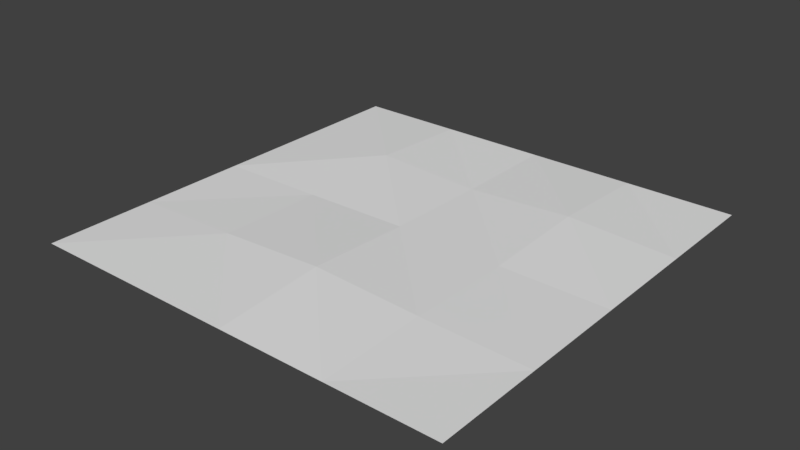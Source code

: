 # Source: Piece_0_1.blend  (saved by Blender 2.78.0; exported with 4.5.12 LTS)
import bpy
from mathutils import Matrix  # noqa: F401  (used for matrix-valued properties, if any)

bpy.ops.wm.read_factory_settings(use_empty=True)
scene = bpy.context.scene
scene.name = 'Scene'

# ---- collections
col_collection_1 = bpy.data.collections.new('Collection 1'); scene.collection.children.link(col_collection_1)

# ---- materials (node trees are filled in below, after node groups)
mat_material = bpy.data.materials.new('Material')
mat_material.alpha_threshold = 0.0
mat_material.use_transparent_shadow = False
mat_material.roughness = 0.5
mat_material.line_color = (0.0, 0.0, 0.0, 1.0)

# ---- material node trees

# ---- world
world_world = bpy.data.worlds.new('World'); scene.world = world_world
world_world.color = (0.05088, 0.05088, 0.05088)
world_world.use_sun_shadow = False
world_world.sun_shadow_jitter_overblur = 0.0
world_world.cycles.sampling_method = 'MANUAL'

# ---- meshes
me_cube = bpy.data.meshes.new('Cube')
me_cube.from_pydata([(1.605, 1.605, 1.001), (1.605, -1.605, 1.001), (-1.605, -1.605, 1.001), (-1.605, 1.605, 1.001), (1.605, 1.721e-06, 1.001), (5.544e-07, 1.605, 1.001), (-6.776e-07, -1.605, 1.001), (-1.605, 3.065e-06, 1.001), (-6.167e-08, 1.298e-05, 1.019), (1.605, -0.8025, 1.001), (-0.8025, 1.605, 1.001), (-0.8025, -1.605, 1.001), (-1.605, 0.8025, 1.001), (1.605, 0.8025, 1.001), (0.8025, 1.605, 1.001), (0.8025, -1.605, 1.001), (-1.605, -0.8025, 1.001), (-3.696e-07, -0.8025, 1.06), (2.464e-07, 0.8025, 1.001), (0.8025, 1.439e-06, 1.007), (-0.8025, 2.111e-06, 1.007), (-0.8025, 0.8025, 1.042), (0.8025, 0.8025, 1.042), (0.8015, -0.802, 1.022), (-0.8015, -0.802, 1.022)], [], [(24, 2, 11), (17, 15, 23), (18, 19, 22), (21, 7, 20), (21, 8, 18), (10, 18, 5), (3, 21, 10), (22, 4, 13), (14, 13, 0), (5, 22, 14), (9, 15, 1), (19, 9, 4), (8, 23, 19), (24, 6, 17), (20, 17, 8), (20, 16, 24), (24, 16, 2), (17, 6, 15), (18, 8, 19), (21, 12, 7), (21, 20, 8), (10, 21, 18), (3, 12, 21), (22, 19, 4), (14, 22, 13), (5, 18, 22), (9, 23, 15), (19, 23, 9), (8, 17, 23), (24, 11, 6), (20, 24, 17), (20, 7, 16)])
_uv = me_cube.uv_layers.new(name='UVMap')
_uv.uv.foreach_set('vector', [0.06389, 0.8141, 0.00266, 0.7529, 0.06379, 0.7529, 0.1249, 0.8141, 0.1861, 0.7529, 0.186, 0.8142, 0.125, 0.9364, 0.1861, 0.8752, 0.1861, 0.9364, 0.06381, 0.9363, 0.002656, 0.8752, 0.06379, 0.8752, 0.06381, 0.9363, 0.1249, 0.8752, 0.125, 0.9364, 0.06387, 0.9975, 0.125, 0.9364, 0.125, 0.9975, 0.002714, 0.9975, 0.06381, 0.9363, 0.06387, 0.9975, 0.1861, 0.9364, 0.2472, 0.8752, 0.2472, 0.9364, 0.1861, 0.9975, 0.2472, 0.9364, 0.2472, 0.9975, 0.125, 0.9975, 0.1861, 0.9364, 0.1861, 0.9975, 0.2472, 0.8141, 0.1861, 0.7529, 0.2472, 0.753, 0.1861, 0.8752, 0.2472, 0.8141, 0.2472, 0.8752, 0.1249, 0.8752, 0.186, 0.8142, 0.1861, 0.8752, 0.06389, 0.8141, 0.1249, 0.7529, 0.1249, 0.8141, 0.06379, 0.8752, 0.1249, 0.8141, 0.1249, 0.8752, 0.06379, 0.8752, 0.002659, 0.8141, 0.06389, 0.8141, 0.06389, 0.8141, 0.002659, 0.8141, 0.00266, 0.7529, 0.1249, 0.8141, 0.1249, 0.7529, 0.1861, 0.7529, 0.125, 0.9364, 0.1249, 0.8752, 0.1861, 0.8752, 0.06381, 0.9363, 0.002642, 0.9363, 0.002656, 0.8752, 0.06381, 0.9363, 0.06379, 0.8752, 0.1249, 0.8752, 0.06387, 0.9975, 0.06381, 0.9363, 0.125, 0.9364, 0.002714, 0.9975, 0.002642, 0.9363, 0.06381, 0.9363, 0.1861, 0.9364, 0.1861, 0.8752, 0.2472, 0.8752, 0.1861, 0.9975, 0.1861, 0.9364, 0.2472, 0.9364, 0.125, 0.9975, 0.125, 0.9364, 0.1861, 0.9364, 0.2472, 0.8141, 0.186, 0.8142, 0.1861, 0.7529, 0.1861, 0.8752, 0.186, 0.8142, 0.2472, 0.8141, 0.1249, 0.8752, 0.1249, 0.8141, 0.186, 0.8142, 0.06389, 0.8141, 0.06379, 0.7529, 0.1249, 0.7529, 0.06379, 0.8752, 0.06389, 0.8141, 0.1249, 0.8141, 0.06379, 0.8752, 0.002656, 0.8752, 0.002659, 0.8141])
_ca = me_cube.color_attributes.new('Col', 'BYTE_COLOR', 'CORNER')
_ca.data.foreach_set('color', [0.2232, 0.2831, 0.02217, 1.0, 0.2232, 0.2831, 0.02217, 1.0, 0.2232, 0.2831, 0.02217, 1.0, 0.2232, 0.2831, 0.02217, 1.0, 0.2232, 0.2831, 0.02217, 1.0, 0.2232, 0.2831, 0.02217, 1.0, 0.2232, 0.2831, 0.02217, 1.0, 0.2232, 0.2831, 0.02217, 1.0, 0.2232, 0.2831, 0.02217, 1.0, 0.2232, 0.2831, 0.02217, 1.0, 0.2232, 0.2831, 0.02217, 1.0, 0.2232, 0.2831, 0.02217, 1.0, 0.2232, 0.2831, 0.02217, 1.0, 0.2232, 0.2831, 0.02217, 1.0, 0.2232, 0.2831, 0.02217, 1.0, 0.2232, 0.2831, 0.02217, 1.0, 0.2232, 0.2831, 0.02217, 1.0, 0.2232, 0.2831, 0.02217, 1.0, 0.2232, 0.2831, 0.02217, 1.0, 0.2232, 0.2831, 0.02217, 1.0, 0.2232, 0.2831, 0.02217, 1.0, 0.2232, 0.2831, 0.02217, 1.0, 0.2232, 0.2831, 0.02217, 1.0, 0.2232, 0.2831, 0.02217, 1.0, 0.2232, 0.2831, 0.02217, 1.0, 0.2232, 0.2831, 0.02217, 1.0, 0.2232, 0.2831, 0.02217, 1.0, 0.2232, 0.2831, 0.02217, 1.0, 0.2232, 0.2831, 0.02217, 1.0, 0.2232, 0.2831, 0.02217, 1.0, 0.2232, 0.2831, 0.02217, 1.0, 0.2232, 0.2831, 0.02217, 1.0, 0.2232, 0.2831, 0.02217, 1.0, 0.2232, 0.2831, 0.02217, 1.0, 0.2232, 0.2831, 0.02217, 1.0, 0.2232, 0.2831, 0.02217, 1.0, 0.2232, 0.2831, 0.02217, 1.0, 0.2232, 0.2831, 0.02217, 1.0, 0.2232, 0.2831, 0.02217, 1.0, 0.2232, 0.2831, 0.02217, 1.0, 0.2232, 0.2831, 0.02217, 1.0, 0.2232, 0.2831, 0.02217, 1.0, 0.2232, 0.2831, 0.02217, 1.0, 0.2232, 0.2831, 0.02217, 1.0, 0.2232, 0.2831, 0.02217, 1.0, 0.2232, 0.2831, 0.02217, 1.0, 0.2232, 0.2831, 0.02217, 1.0, 0.2232, 0.2831, 0.02217, 1.0, 0.2232, 0.2831, 0.02217, 1.0, 0.2232, 0.2831, 0.02217, 1.0, 0.2232, 0.2831, 0.02217, 1.0, 0.2232, 0.2831, 0.02217, 1.0, 0.2232, 0.2831, 0.02217, 1.0, 0.2232, 0.2831, 0.02217, 1.0, 0.2232, 0.2831, 0.02217, 1.0, 0.2232, 0.2831, 0.02217, 1.0, 0.2232, 0.2831, 0.02217, 1.0, 0.2232, 0.2831, 0.02217, 1.0, 0.2232, 0.2831, 0.02217, 1.0, 0.2232, 0.2831, 0.02217, 1.0, 0.2232, 0.2831, 0.02217, 1.0, 0.2232, 0.2831, 0.02217, 1.0, 0.2232, 0.2831, 0.02217, 1.0, 0.2232, 0.2831, 0.02217, 1.0, 0.2232, 0.2831, 0.02217, 1.0, 0.2232, 0.2831, 0.02217, 1.0, 0.2232, 0.2831, 0.02217, 1.0, 0.2232, 0.2831, 0.02217, 1.0, 0.2232, 0.2831, 0.02217, 1.0, 0.2232, 0.2831, 0.02217, 1.0, 0.2232, 0.2831, 0.02217, 1.0, 0.2232, 0.2831, 0.02217, 1.0, 0.2232, 0.2831, 0.02217, 1.0, 0.2232, 0.2831, 0.02217, 1.0, 0.2232, 0.2831, 0.02217, 1.0, 0.2232, 0.2831, 0.02217, 1.0, 0.2232, 0.2831, 0.02217, 1.0, 0.2232, 0.2831, 0.02217, 1.0, 0.2232, 0.2831, 0.02217, 1.0, 0.2232, 0.2831, 0.02217, 1.0, 0.2232, 0.2831, 0.02217, 1.0, 0.2232, 0.2831, 0.02217, 1.0, 0.2232, 0.2831, 0.02217, 1.0, 0.2232, 0.2831, 0.02217, 1.0, 0.2232, 0.2831, 0.02217, 1.0, 0.2232, 0.2831, 0.02217, 1.0, 0.2232, 0.2831, 0.02217, 1.0, 0.2232, 0.2831, 0.02217, 1.0, 0.2232, 0.2831, 0.02217, 1.0, 0.2232, 0.2831, 0.02217, 1.0, 0.2232, 0.2831, 0.02217, 1.0, 0.2232, 0.2831, 0.02217, 1.0, 0.2232, 0.2831, 0.02217, 1.0, 0.2232, 0.2831, 0.02217, 1.0, 0.2232, 0.2831, 0.02217, 1.0, 0.2232, 0.2831, 0.02217, 1.0])
me_cube.materials.append(mat_material)
me_cube.use_remesh_preserve_volume = False
me_cube.use_remesh_preserve_attributes = False
me_cube.use_mirror_vertex_groups = False
me_cube.update()

# ---- objects
ob_cube = bpy.data.objects.new('Cube', me_cube)

# ---- transforms, parenting, visibility, modifiers, constraints
ob_cube.location = (0.0, 0.0, 0.0)
ob_cube.lock_rotations_4d = False
ob_cube.empty_display_type = 'ARROWS'
ob_cube.lineart.crease_threshold = 0.0

# ---- collection membership
col_collection_1.objects.link(ob_cube)

# ---- scene / render settings (as saved in the file)
scene.frame_start = 1; scene.frame_end = 250; scene.frame_set(1)
scene.render.engine = 'BLENDER_EEVEE_NEXT'
scene.render.resolution_percentage = 50
scene.render.dither_intensity = 0.0
scene.cycles.use_denoising = False
scene.cycles.samples = 128
scene.cycles.sampling_pattern = 'TABULATED_SOBOL'
scene.cycles.light_sampling_threshold = 0.0
scene.cycles.use_adaptive_sampling = False
scene.cycles.use_light_tree = False
scene.cycles.blur_glossy = 0.0
scene.cycles.sample_clamp_indirect = 0.0
scene.view_settings.view_transform = 'Standard'
bpy.context.view_layer.update()

# ---- added for rendering (the .blend has no active camera and no usable light): camera, sun
cam_auto = bpy.data.cameras.new('AutoCamera')
cam_auto.lens = 50.0
cam_auto.sensor_width = 36.0
cam_auto.clip_end = 1000.0
ob_auto_camera = bpy.data.objects.new('AutoCamera', cam_auto)
scene.collection.objects.link(ob_auto_camera)
ob_auto_camera.location = (4.20058, -5.04069, 4.39068)
ob_auto_camera.rotation_euler = (1.09748, -7.21219e-08, 0.694738)
scene.camera = ob_auto_camera
light_auto_sun = bpy.data.lights.new('AutoSun', 'SUN')
light_auto_sun.energy = 3.0
light_auto_sun.angle = 0.0523599
ob_auto_sun = bpy.data.objects.new('AutoSun', light_auto_sun)
scene.collection.objects.link(ob_auto_sun)
ob_auto_sun.rotation_euler = (0.872665, 0.174533, 0.523599)
bpy.context.view_layer.update()
